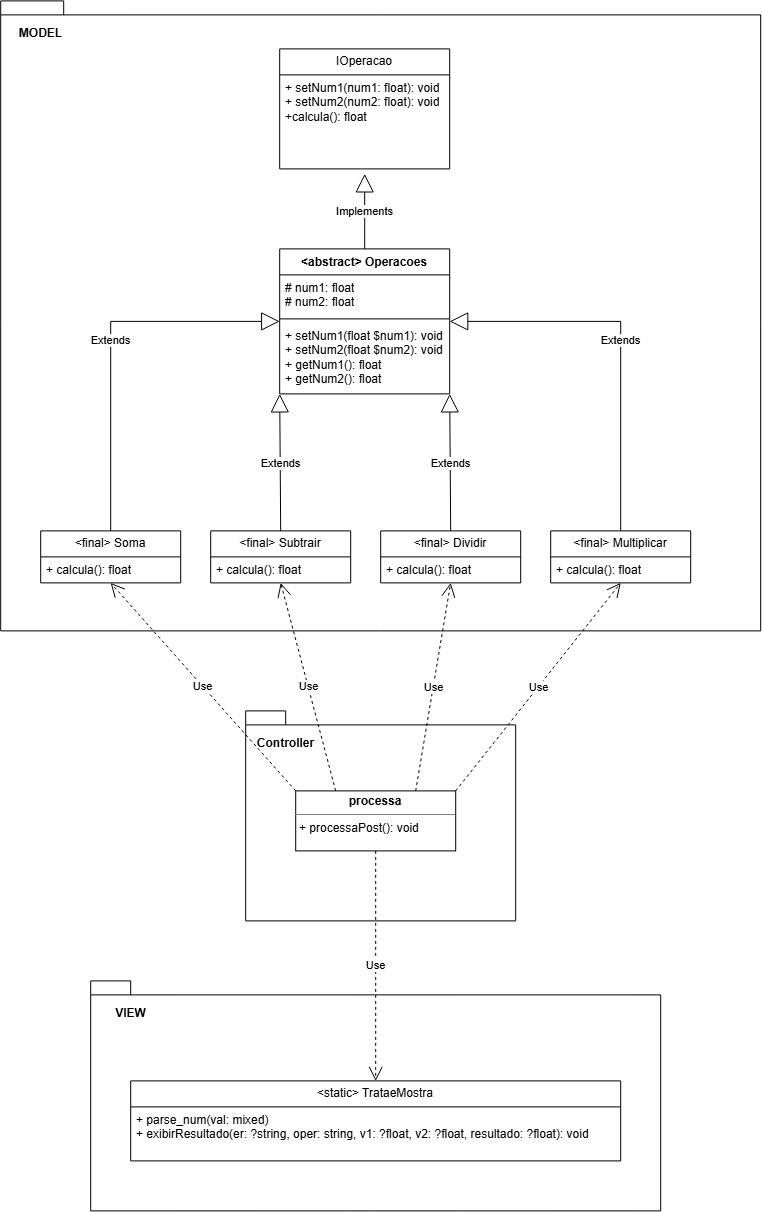

The diagram above was exported from draw.io. Its source (the exported page's mxGraphModel, read from the mxfile embedded in the PNG):
<mxGraphModel dx="2957" dy="2254" grid="1" gridSize="10" guides="1" tooltips="1" connect="1" arrows="1" fold="1" page="1" pageScale="1" pageWidth="827" pageHeight="1169" math="0" shadow="0">
  <root>
    <mxCell id="0" />
    <mxCell id="1" parent="0" />
    <mxCell id="oMINtZ3cm0LN9vNMXPxB-4" connectable="0" parent="1" style="group" value="" vertex="1">
      <mxGeometry height="630" width="760" x="-340" y="-30" as="geometry" />
    </mxCell>
    <mxCell id="oMINtZ3cm0LN9vNMXPxB-1" parent="oMINtZ3cm0LN9vNMXPxB-4" style="shape=folder;fontStyle=1;spacingTop=10;tabWidth=40;tabHeight=14;tabPosition=left;html=1;whiteSpace=wrap;" value="" vertex="1">
      <mxGeometry height="630" width="760" as="geometry" />
    </mxCell>
    <mxCell id="oMINtZ3cm0LN9vNMXPxB-2" connectable="0" parent="oMINtZ3cm0LN9vNMXPxB-4" style="group" value="" vertex="1">
      <mxGeometry height="534" width="650" x="40" y="48" as="geometry" />
    </mxCell>
    <mxCell id="TowB4qZ2ZlWFHjZ_dIDG-2" parent="oMINtZ3cm0LN9vNMXPxB-2" style="swimlane;fontStyle=0;childLayout=stackLayout;horizontal=1;startSize=26;fillColor=none;horizontalStack=0;resizeParent=1;resizeParentMax=0;resizeLast=0;collapsible=1;marginBottom=0;whiteSpace=wrap;html=1;" value="IOperacao" vertex="1">
      <mxGeometry height="120" width="170" x="239" as="geometry" />
    </mxCell>
    <mxCell id="TowB4qZ2ZlWFHjZ_dIDG-3" parent="TowB4qZ2ZlWFHjZ_dIDG-2" style="text;strokeColor=none;fillColor=none;align=left;verticalAlign=top;spacingLeft=4;spacingRight=4;overflow=hidden;rotatable=0;points=[[0,0.5],[1,0.5]];portConstraint=eastwest;whiteSpace=wrap;html=1;" value="+ setNum1(num1: float): void&lt;br&gt;+ setNum2(num2: float): void&lt;br&gt;+calcula(): float&lt;div&gt;&lt;br/&gt;&lt;/div&gt;" vertex="1">
      <mxGeometry height="94" width="170" y="26" as="geometry" />
    </mxCell>
    <mxCell id="91Cn6DzPA21mmebyf62O-3" parent="oMINtZ3cm0LN9vNMXPxB-2" style="swimlane;fontStyle=1;align=center;verticalAlign=top;childLayout=stackLayout;horizontal=1;startSize=26;horizontalStack=0;resizeParent=1;resizeParentMax=0;resizeLast=0;collapsible=1;marginBottom=0;whiteSpace=wrap;html=1;" value="&amp;lt;abstract&amp;gt; Operacoes" vertex="1">
      <mxGeometry height="145" width="170" x="239" y="200" as="geometry" />
    </mxCell>
    <mxCell id="91Cn6DzPA21mmebyf62O-4" parent="91Cn6DzPA21mmebyf62O-3" style="text;strokeColor=none;fillColor=none;align=left;verticalAlign=top;spacingLeft=4;spacingRight=4;overflow=hidden;rotatable=0;points=[[0,0.5],[1,0.5]];portConstraint=eastwest;whiteSpace=wrap;html=1;" value="# num1: float&lt;div&gt;# num2: float&lt;/div&gt;" vertex="1">
      <mxGeometry height="40" width="170" y="26" as="geometry" />
    </mxCell>
    <mxCell id="91Cn6DzPA21mmebyf62O-5" parent="91Cn6DzPA21mmebyf62O-3" style="line;strokeWidth=1;fillColor=none;align=left;verticalAlign=middle;spacingTop=-1;spacingLeft=3;spacingRight=3;rotatable=0;labelPosition=right;points=[];portConstraint=eastwest;strokeColor=inherit;" value="" vertex="1">
      <mxGeometry height="8" width="170" y="66" as="geometry" />
    </mxCell>
    <mxCell id="91Cn6DzPA21mmebyf62O-6" parent="91Cn6DzPA21mmebyf62O-3" style="text;strokeColor=none;fillColor=none;align=left;verticalAlign=top;spacingLeft=4;spacingRight=4;overflow=hidden;rotatable=0;points=[[0,0.5],[1,0.5]];portConstraint=eastwest;whiteSpace=wrap;html=1;" value="+ setNum1(float $num1): void&lt;br&gt;+ setNum2(float $num2): void&lt;br&gt;&lt;div&gt;+ getNum1(): float&lt;br&gt;+ getNum2(): float&lt;/div&gt;" vertex="1">
      <mxGeometry height="71" width="170" y="74" as="geometry" />
    </mxCell>
    <mxCell id="91Cn6DzPA21mmebyf62O-7" parent="oMINtZ3cm0LN9vNMXPxB-2" style="swimlane;fontStyle=0;childLayout=stackLayout;horizontal=1;startSize=26;fillColor=none;horizontalStack=0;resizeParent=1;resizeParentMax=0;resizeLast=0;collapsible=1;marginBottom=0;whiteSpace=wrap;html=1;" value="&amp;lt;final&amp;gt; Soma" vertex="1">
      <mxGeometry height="52" width="140" y="482" as="geometry" />
    </mxCell>
    <mxCell id="91Cn6DzPA21mmebyf62O-8" parent="91Cn6DzPA21mmebyf62O-7" style="text;strokeColor=none;fillColor=none;align=left;verticalAlign=top;spacingLeft=4;spacingRight=4;overflow=hidden;rotatable=0;points=[[0,0.5],[1,0.5]];portConstraint=eastwest;whiteSpace=wrap;html=1;" value="+ calcula(): float" vertex="1">
      <mxGeometry height="26" width="140" y="26" as="geometry" />
    </mxCell>
    <mxCell id="91Cn6DzPA21mmebyf62O-11" parent="oMINtZ3cm0LN9vNMXPxB-2" style="swimlane;fontStyle=0;childLayout=stackLayout;horizontal=1;startSize=26;fillColor=none;horizontalStack=0;resizeParent=1;resizeParentMax=0;resizeLast=0;collapsible=1;marginBottom=0;whiteSpace=wrap;html=1;" value="&amp;lt;final&amp;gt; Subtrair" vertex="1">
      <mxGeometry height="52" width="140" x="170" y="482" as="geometry" />
    </mxCell>
    <mxCell id="91Cn6DzPA21mmebyf62O-12" parent="91Cn6DzPA21mmebyf62O-11" style="text;strokeColor=none;fillColor=none;align=left;verticalAlign=top;spacingLeft=4;spacingRight=4;overflow=hidden;rotatable=0;points=[[0,0.5],[1,0.5]];portConstraint=eastwest;whiteSpace=wrap;html=1;" value="+ calcula(): float" vertex="1">
      <mxGeometry height="26" width="140" y="26" as="geometry" />
    </mxCell>
    <mxCell id="91Cn6DzPA21mmebyf62O-13" parent="oMINtZ3cm0LN9vNMXPxB-2" style="swimlane;fontStyle=0;childLayout=stackLayout;horizontal=1;startSize=26;fillColor=none;horizontalStack=0;resizeParent=1;resizeParentMax=0;resizeLast=0;collapsible=1;marginBottom=0;whiteSpace=wrap;html=1;" value="&amp;lt;final&amp;gt; Dividir" vertex="1">
      <mxGeometry height="52" width="140" x="340" y="482" as="geometry" />
    </mxCell>
    <mxCell id="91Cn6DzPA21mmebyf62O-14" parent="91Cn6DzPA21mmebyf62O-13" style="text;strokeColor=none;fillColor=none;align=left;verticalAlign=top;spacingLeft=4;spacingRight=4;overflow=hidden;rotatable=0;points=[[0,0.5],[1,0.5]];portConstraint=eastwest;whiteSpace=wrap;html=1;" value="+ calcula(): float" vertex="1">
      <mxGeometry height="26" width="140" y="26" as="geometry" />
    </mxCell>
    <mxCell id="91Cn6DzPA21mmebyf62O-15" parent="oMINtZ3cm0LN9vNMXPxB-2" style="swimlane;fontStyle=0;childLayout=stackLayout;horizontal=1;startSize=26;fillColor=none;horizontalStack=0;resizeParent=1;resizeParentMax=0;resizeLast=0;collapsible=1;marginBottom=0;whiteSpace=wrap;html=1;" value="&amp;lt;final&amp;gt; Multiplicar" vertex="1">
      <mxGeometry height="52" width="140" x="510" y="482" as="geometry" />
    </mxCell>
    <mxCell id="91Cn6DzPA21mmebyf62O-16" parent="91Cn6DzPA21mmebyf62O-15" style="text;strokeColor=none;fillColor=none;align=left;verticalAlign=top;spacingLeft=4;spacingRight=4;overflow=hidden;rotatable=0;points=[[0,0.5],[1,0.5]];portConstraint=eastwest;whiteSpace=wrap;html=1;" value="+ calcula(): float" vertex="1">
      <mxGeometry height="26" width="140" y="26" as="geometry" />
    </mxCell>
    <mxCell id="91Cn6DzPA21mmebyf62O-21" edge="1" parent="oMINtZ3cm0LN9vNMXPxB-2" source="91Cn6DzPA21mmebyf62O-7" style="endArrow=block;endSize=16;endFill=0;html=1;rounded=0;exitX=0.5;exitY=0;exitDx=0;exitDy=0;entryX=0;entryY=0.5;entryDx=0;entryDy=0;" target="91Cn6DzPA21mmebyf62O-3" value="Extends">
      <mxGeometry relative="1" width="160" as="geometry">
        <Array as="points">
          <mxPoint x="70" y="272.5" />
        </Array>
        <mxPoint x="310" y="330" as="sourcePoint" />
        <mxPoint x="470" y="330" as="targetPoint" />
      </mxGeometry>
    </mxCell>
    <mxCell id="91Cn6DzPA21mmebyf62O-22" edge="1" parent="oMINtZ3cm0LN9vNMXPxB-2" source="91Cn6DzPA21mmebyf62O-15" style="endArrow=block;endSize=16;endFill=0;html=1;rounded=0;exitX=0.5;exitY=0;exitDx=0;exitDy=0;entryX=1;entryY=0.5;entryDx=0;entryDy=0;" target="91Cn6DzPA21mmebyf62O-3" value="Extends">
      <mxGeometry relative="1" width="160" as="geometry">
        <Array as="points">
          <mxPoint x="580" y="272.5" />
        </Array>
        <mxPoint x="240" y="559" as="sourcePoint" />
        <mxPoint x="429" y="350" as="targetPoint" />
      </mxGeometry>
    </mxCell>
    <mxCell id="91Cn6DzPA21mmebyf62O-23" edge="1" parent="oMINtZ3cm0LN9vNMXPxB-2" source="91Cn6DzPA21mmebyf62O-11" style="endArrow=block;endSize=16;endFill=0;html=1;rounded=0;exitX=0.5;exitY=0;exitDx=0;exitDy=0;entryX=0;entryY=1;entryDx=0;entryDy=0;" target="91Cn6DzPA21mmebyf62O-3" value="Extends">
      <mxGeometry relative="1" width="160" as="geometry">
        <mxPoint x="390" y="639" as="sourcePoint" />
        <mxPoint x="579" y="430" as="targetPoint" />
      </mxGeometry>
    </mxCell>
    <mxCell id="91Cn6DzPA21mmebyf62O-24" edge="1" parent="oMINtZ3cm0LN9vNMXPxB-2" source="91Cn6DzPA21mmebyf62O-13" style="endArrow=block;endSize=16;endFill=0;html=1;rounded=0;exitX=0.5;exitY=0;exitDx=0;exitDy=0;entryX=1;entryY=1;entryDx=0;entryDy=0;" target="91Cn6DzPA21mmebyf62O-3" value="Extends">
      <mxGeometry relative="1" width="160" as="geometry">
        <mxPoint x="360" y="619" as="sourcePoint" />
        <mxPoint x="549" y="410" as="targetPoint" />
      </mxGeometry>
    </mxCell>
    <mxCell id="91Cn6DzPA21mmebyf62O-25" edge="1" parent="oMINtZ3cm0LN9vNMXPxB-2" source="91Cn6DzPA21mmebyf62O-3" style="endArrow=block;endSize=16;endFill=0;html=1;rounded=0;exitX=0.5;exitY=0;exitDx=0;exitDy=0;entryX=0.5;entryY=1.053;entryDx=0;entryDy=0;entryPerimeter=0;" target="TowB4qZ2ZlWFHjZ_dIDG-3" value="Implements">
      <mxGeometry relative="1" width="160" as="geometry">
        <mxPoint x="310" y="120" as="sourcePoint" />
        <mxPoint x="470" y="120" as="targetPoint" />
      </mxGeometry>
    </mxCell>
    <mxCell id="oMINtZ3cm0LN9vNMXPxB-3" parent="oMINtZ3cm0LN9vNMXPxB-4" style="text;align=center;fontStyle=1;verticalAlign=middle;spacingLeft=3;spacingRight=3;strokeColor=none;rotatable=0;points=[[0,0.5],[1,0.5]];portConstraint=eastwest;html=1;" value="MODEL" vertex="1">
      <mxGeometry height="26" width="80" y="20" as="geometry" />
    </mxCell>
    <mxCell id="oMINtZ3cm0LN9vNMXPxB-7" connectable="0" parent="1" style="group" value="" vertex="1">
      <mxGeometry height="230" width="570" x="-250" y="950" as="geometry" />
    </mxCell>
    <mxCell id="oMINtZ3cm0LN9vNMXPxB-5" parent="oMINtZ3cm0LN9vNMXPxB-7" style="shape=folder;fontStyle=1;spacingTop=10;tabWidth=40;tabHeight=14;tabPosition=left;html=1;whiteSpace=wrap;" value="" vertex="1">
      <mxGeometry height="230" width="570" as="geometry" />
    </mxCell>
    <mxCell id="z_bEy37H8fVpjFiR60Ao-17" parent="oMINtZ3cm0LN9vNMXPxB-7" style="swimlane;fontStyle=0;childLayout=stackLayout;horizontal=1;startSize=26;fillColor=none;horizontalStack=0;resizeParent=1;resizeParentMax=0;resizeLast=0;collapsible=1;marginBottom=0;whiteSpace=wrap;html=1;" value="&amp;lt;static&amp;gt; TrataeMostra" vertex="1">
      <mxGeometry height="80" width="490" x="40" y="100" as="geometry" />
    </mxCell>
    <mxCell id="z_bEy37H8fVpjFiR60Ao-18" parent="z_bEy37H8fVpjFiR60Ao-17" style="text;strokeColor=none;fillColor=none;align=left;verticalAlign=top;spacingLeft=4;spacingRight=4;overflow=hidden;rotatable=0;points=[[0,0.5],[1,0.5]];portConstraint=eastwest;whiteSpace=wrap;html=1;" value="+ parse_num(val: mixed)&lt;div&gt;+ exibirResultado(er: ?string, oper: string, v1: ?float, v2: ?float, resultado: ?float): void&lt;/div&gt;" vertex="1">
      <mxGeometry height="54" width="490" y="26" as="geometry" />
    </mxCell>
    <mxCell id="oMINtZ3cm0LN9vNMXPxB-6" parent="oMINtZ3cm0LN9vNMXPxB-7" style="text;align=center;fontStyle=1;verticalAlign=middle;spacingLeft=3;spacingRight=3;strokeColor=none;rotatable=0;points=[[0,0.5],[1,0.5]];portConstraint=eastwest;html=1;" value="VIEW" vertex="1">
      <mxGeometry height="26" width="80" y="20" as="geometry" />
    </mxCell>
    <mxCell id="oMINtZ3cm0LN9vNMXPxB-11" connectable="0" parent="1" style="group" value="" vertex="1">
      <mxGeometry height="210" width="270" x="-95" y="680" as="geometry" />
    </mxCell>
    <mxCell id="oMINtZ3cm0LN9vNMXPxB-8" parent="oMINtZ3cm0LN9vNMXPxB-11" style="shape=folder;fontStyle=1;spacingTop=10;tabWidth=40;tabHeight=14;tabPosition=left;html=1;whiteSpace=wrap;" value="" vertex="1">
      <mxGeometry height="210" width="270" as="geometry" />
    </mxCell>
    <mxCell id="oMINtZ3cm0LN9vNMXPxB-9" parent="oMINtZ3cm0LN9vNMXPxB-11" style="verticalAlign=top;align=left;overflow=fill;html=1;whiteSpace=wrap;" value="&lt;p style=&quot;margin:0px;margin-top:4px;text-align:center;&quot;&gt;&lt;b&gt;processa&lt;/b&gt;&lt;/p&gt;&lt;hr size=&quot;1&quot; style=&quot;border-style:solid;&quot;&gt;&lt;p style=&quot;margin:0px;margin-left:4px;&quot;&gt;+ processaPost(): void&lt;/p&gt;" vertex="1">
      <mxGeometry height="60" width="160" x="50" y="80" as="geometry" />
    </mxCell>
    <mxCell id="oMINtZ3cm0LN9vNMXPxB-10" parent="oMINtZ3cm0LN9vNMXPxB-11" style="text;align=center;fontStyle=1;verticalAlign=middle;spacingLeft=3;spacingRight=3;strokeColor=none;rotatable=0;points=[[0,0.5],[1,0.5]];portConstraint=eastwest;html=1;" value="Controller" vertex="1">
      <mxGeometry height="26" width="80" y="20" as="geometry" />
    </mxCell>
    <mxCell id="oMINtZ3cm0LN9vNMXPxB-13" edge="1" parent="1" source="oMINtZ3cm0LN9vNMXPxB-9" style="endArrow=open;endSize=12;dashed=1;html=1;rounded=0;exitX=0;exitY=0;exitDx=0;exitDy=0;entryX=0.5;entryY=1;entryDx=0;entryDy=0;" target="91Cn6DzPA21mmebyf62O-7" value="Use">
      <mxGeometry relative="1" width="160" as="geometry">
        <mxPoint x="230" y="720" as="sourcePoint" />
        <mxPoint x="390" y="720" as="targetPoint" />
      </mxGeometry>
    </mxCell>
    <mxCell id="oMINtZ3cm0LN9vNMXPxB-14" edge="1" parent="1" source="oMINtZ3cm0LN9vNMXPxB-9" style="endArrow=open;endSize=12;dashed=1;html=1;rounded=0;exitX=0.25;exitY=0;exitDx=0;exitDy=0;entryX=0.5;entryY=1;entryDx=0;entryDy=0;" target="91Cn6DzPA21mmebyf62O-11" value="Use">
      <mxGeometry relative="1" width="160" as="geometry">
        <mxPoint x="-160" y="600" as="sourcePoint" />
        <mxPoint y="600" as="targetPoint" />
      </mxGeometry>
    </mxCell>
    <mxCell id="oMINtZ3cm0LN9vNMXPxB-15" edge="1" parent="1" source="oMINtZ3cm0LN9vNMXPxB-9" style="endArrow=open;endSize=12;dashed=1;html=1;rounded=0;exitX=0.75;exitY=0;exitDx=0;exitDy=0;entryX=0.5;entryY=1;entryDx=0;entryDy=0;" target="91Cn6DzPA21mmebyf62O-13" value="Use">
      <mxGeometry relative="1" width="160" as="geometry">
        <mxPoint x="-160" y="600" as="sourcePoint" />
        <mxPoint y="600" as="targetPoint" />
      </mxGeometry>
    </mxCell>
    <mxCell id="oMINtZ3cm0LN9vNMXPxB-16" edge="1" parent="1" source="oMINtZ3cm0LN9vNMXPxB-9" style="endArrow=open;endSize=12;dashed=1;html=1;rounded=0;exitX=1;exitY=0;exitDx=0;exitDy=0;entryX=0.5;entryY=1;entryDx=0;entryDy=0;" target="91Cn6DzPA21mmebyf62O-15" value="Use">
      <mxGeometry relative="1" width="160" as="geometry">
        <mxPoint x="-160" y="600" as="sourcePoint" />
        <mxPoint y="600" as="targetPoint" />
      </mxGeometry>
    </mxCell>
    <mxCell id="oMINtZ3cm0LN9vNMXPxB-17" edge="1" parent="1" source="oMINtZ3cm0LN9vNMXPxB-9" style="endArrow=open;endSize=12;dashed=1;html=1;rounded=0;exitX=0.5;exitY=1;exitDx=0;exitDy=0;entryX=0.5;entryY=0;entryDx=0;entryDy=0;" target="z_bEy37H8fVpjFiR60Ao-17" value="Use">
      <mxGeometry relative="1" width="160" as="geometry">
        <mxPoint x="-360" y="960" as="sourcePoint" />
        <mxPoint x="70" y="980" as="targetPoint" />
      </mxGeometry>
    </mxCell>
  </root>
</mxGraphModel>